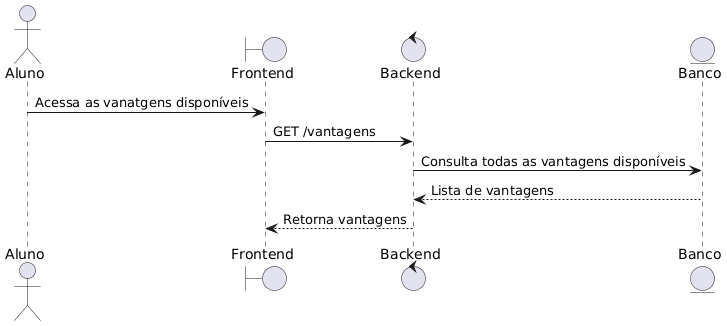

The diagram above was rendered by PlantUML. Its source (embedded in the PNG):
@startuml
' Listagem de Vantagens (Aluno)

actor Aluno
boundary Frontend
control Backend
entity Banco

Aluno -> Frontend : Acessa as vanatgens disponíveis
Frontend -> Backend : GET /vantagens
Backend -> Banco : Consulta todas as vantagens disponíveis
Banco --> Backend : Lista de vantagens
Backend --> Frontend : Retorna vantagens
@enduml